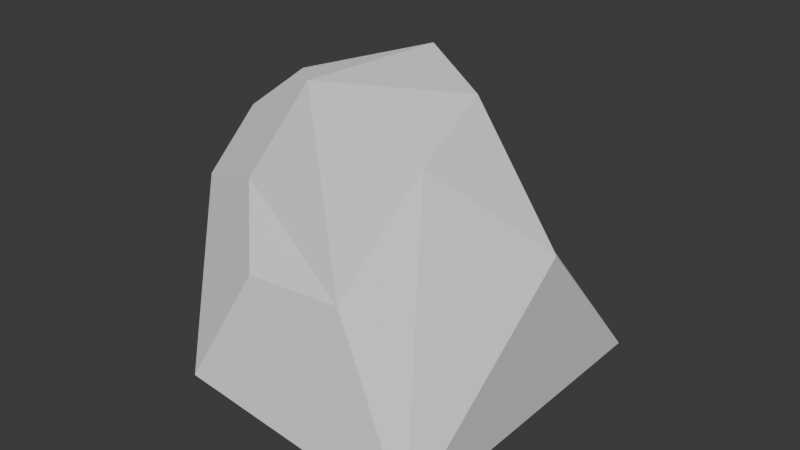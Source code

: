 # Source: Rock6.blend  (saved by Blender 4.4.30; exported with 4.5.12 LTS)
import bpy
from mathutils import Matrix  # noqa: F401  (used for matrix-valued properties, if any)

bpy.ops.wm.read_factory_settings(use_empty=True)
scene = bpy.context.scene
scene.name = 'Scene'

# ---- collections
col_collection = bpy.data.collections.new('Collection'); scene.collection.children.link(col_collection)

# ---- world
world_world = bpy.data.worlds.new('World'); scene.world = world_world
world_world.use_nodes = True; world_world.node_tree.nodes.clear()
_N = world_world.node_tree.nodes; _L = world_world.node_tree.links
n0 = _N.new('ShaderNodeOutputWorld'); n0.name = 'World Output'; n0.location = (300, 300)
n1 = _N.new('ShaderNodeBackground'); n1.name = 'Background'; n1.location = (10, 300)
n1.inputs[0].default_value = (0.05088, 0.05088, 0.05088, 1.0)
_L.new(n1.outputs[0], n0.inputs[0])
n0.is_active_output = True
world_world.color = (0.05088, 0.05088, 0.05088)
world_world.sun_shadow_jitter_overblur = 0.0

# ---- meshes
me_icosphere = bpy.data.meshes.new('Icosphere')
me_icosphere.from_pydata([(0.19, 0.1555, -0.5827), (0.7236, -0.5257, -0.4472), (-0.03007, -0.5444, -0.3325), (-0.2125, 0.7378, -0.3952), (0.7236, 0.5257, -0.4472), (-0.2659, -0.227, 0.1124), (-0.3834, 0.2348, 0.1069), (0.3433, 0.3977, 0.05816), (0.7648, 0.03976, 0.08284), (0.007764, 0.4281, 0.1332), (-0.06285, 0.167, -0.5319), (-0.2455, -0.1193, -0.4097), (-0.3353, -0.01251, -0.1899), (-0.3894, 0.2136, -0.1235), (-0.2904, 0.505, -0.4243), (0.1411, -0.4669, 0.0197), (0.4385, -0.4488, 0.02986), (0.5374, -0.2345, 0.3619), (0.1191, -0.1989, 0.4817), (-0.009331, -0.3112, 0.2009), (0.4849, 0.05582, 0.457), (0.2199, 0.2048, 0.5052), (-0.198, 0.1028, 0.3651), (-0.1571, -0.1446, 0.3307), (0.1191, -0.1988, 0.4818)], [], [(0, 1, 2), (1, 0, 4), (12, 11, 2, 5), (13, 12, 5, 6), (0, 3, 4), (1, 4, 8), (1, 8, 17, 16), (0, 2, 11, 10), (4, 3, 7), (6, 5, 23, 22), (3, 14, 13, 6), (3, 6, 9, 7), (4, 7, 8), (2, 1, 16, 15), (7, 9, 6, 22, 21), (18, 17, 8, 20, 24), (5, 19, 18, 24, 23), (10, 11, 12, 13, 14), (0, 10, 14, 3), (15, 16, 17, 18, 19), (2, 15, 19, 5), (20, 21, 22, 23, 24), (8, 7, 21, 20)])
_uv = me_icosphere.uv_layers.new(name='UVMap')
_uv.uv.foreach_set('vector', [0.1818, 0.0, 0.2727, 0.1575, 0.09091, 0.1575, 0.2727, 0.1575, 0.3636, 0.0, 0.4545, 0.1575, 0.8615, 0.2324, 0.8937, 0.1575, 1.0, 0.1575, 0.9091, 0.3149, 0.7639, 0.2514, 0.8615, 0.2324, 0.9091, 0.3149, 0.7273, 0.3149, 0.5455, 0.0, 0.6364, 0.1575, 0.4545, 0.1575, 0.2727, 0.1575, 0.4545, 0.1575, 0.3636, 0.3149, 0.2727, 0.1575, 0.3636, 0.3149, 0.2585, 0.3149, 0.2147, 0.258, 0.9091, 0.0, 1.0, 0.1575, 0.8937, 0.1575, 0.87, 0.06767, 0.4545, 0.1575, 0.6364, 0.1575, 0.5455, 0.3149, 0.7273, 0.3149, 0.9091, 0.3149, 0.8707, 0.3815, 0.7722, 0.3928, 0.6364, 0.1575, 0.7126, 0.1575, 0.7639, 0.2514, 0.7273, 0.3149, 0.6364, 0.1575, 0.7273, 0.3149, 0.6364, 0.3149, 0.5455, 0.3149, 0.4545, 0.1575, 0.5455, 0.3149, 0.3636, 0.3149, 0.09091, 0.1575, 0.2727, 0.1575, 0.2147, 0.258, 0.1416, 0.2452, 0.5455, 0.3149, 0.6364, 0.3149, 0.7273, 0.3149, 0.6823, 0.3928, 0.589, 0.3904, 0.2321, 0.402, 0.2585, 0.3149, 0.3636, 0.3149, 0.3064, 0.4141, 0.2321, 0.402, 0.0, 0.3149, 0.08589, 0.3149, 0.1315, 0.402, 0.1315, 0.402, 0.03843, 0.3815, 0.7663, 0.06767, 0.8937, 0.1575, 0.8615, 0.2324, 0.7639, 0.2514, 0.7126, 0.1575, 0.7273, 0.0, 0.7663, 0.06767, 0.7126, 0.1575, 0.6364, 0.1575, 0.1416, 0.2452, 0.2147, 0.258, 0.2585, 0.3149, 0.2321, 0.402, 0.08589, 0.3149, 0.09091, 0.1575, 0.1416, 0.2452, 0.08589, 0.3149, 0.0, 0.3149, 0.3064, 0.4141, 0.5019, 0.3904, 0.6823, 0.3928, 0.8707, 0.3815, 0.1315, 0.402, 0.3636, 0.3149, 0.5455, 0.3149, 0.5019, 0.3904, 0.4209, 0.4141])
me_icosphere.update()

# ---- objects
ob_icosphere = bpy.data.objects.new('Icosphere', me_icosphere)

# ---- transforms, parenting, visibility, modifiers, constraints
ob_icosphere.location = (0.0, 0.0, 0.0)

# ---- collection membership
col_collection.objects.link(ob_icosphere)

# ---- scene / render settings (as saved in the file)
scene.frame_start = 1; scene.frame_end = 250; scene.frame_set(1)
scene.render.engine = 'BLENDER_EEVEE_NEXT'
bpy.context.view_layer.update()

# ---- added for rendering (the .blend has no active camera and no usable light): camera, sun
cam_auto = bpy.data.cameras.new('AutoCamera')
cam_auto.lens = 50.0
cam_auto.sensor_width = 36.0
cam_auto.clip_end = 1000.0
ob_auto_camera = bpy.data.objects.new('AutoCamera', cam_auto)
scene.collection.objects.link(ob_auto_camera)
ob_auto_camera.location = (2.07472, -2.16772, 1.47086)
ob_auto_camera.rotation_euler = (1.09748, -7.21219e-08, 0.694738)
scene.camera = ob_auto_camera
light_auto_sun = bpy.data.lights.new('AutoSun', 'SUN')
light_auto_sun.energy = 3.0
light_auto_sun.angle = 0.0523599
ob_auto_sun = bpy.data.objects.new('AutoSun', light_auto_sun)
scene.collection.objects.link(ob_auto_sun)
ob_auto_sun.rotation_euler = (0.872665, 0.174533, 0.523599)
bpy.context.view_layer.update()
